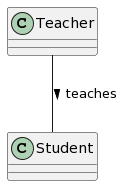

The diagram above was rendered by PlantUML. Its source (embedded in the PNG):
@startuml
class Teacher

class Student

Teacher -- Student : teaches >
@enduml